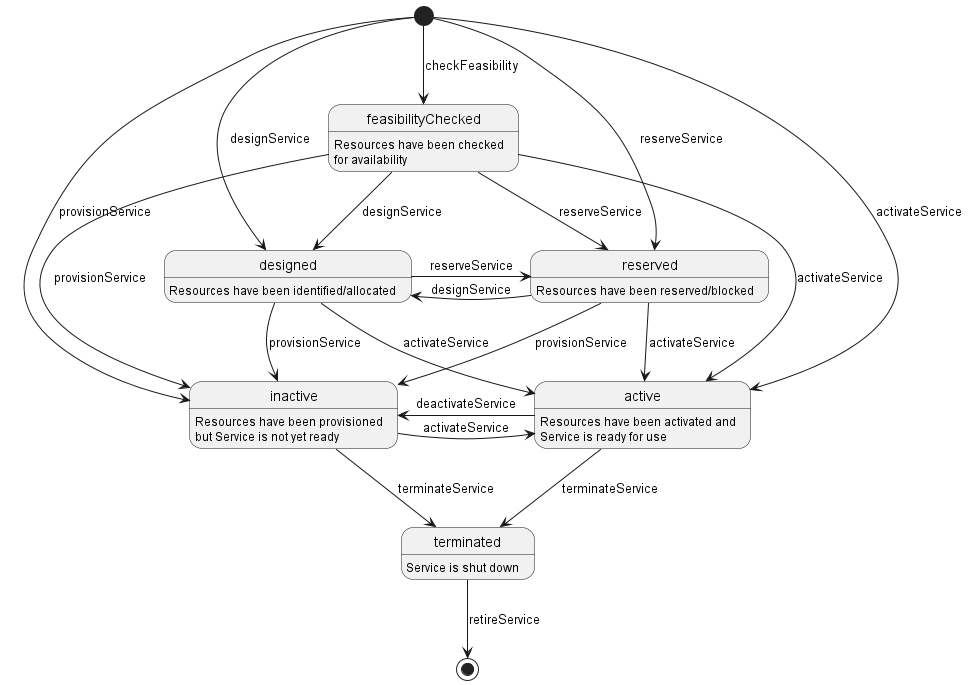

The diagram above was rendered by PlantUML. Its source (embedded in the PNG):
@startuml


state feasibilityChecked : Resources have been checked\nfor availability
state designed : Resources have been identified/allocated 
state reserved : Resources have been reserved/blocked
state inactive : Resources have been provisioned\nbut Service is not yet ready
state active : Resources have been activated and\nService is ready for use
state terminated : Service is shut down


[*] --> feasibilityChecked : checkFeasibility
[*] --> inactive : provisionService
[*] --> designed : designService
[*] --> reserved : reserveService
[*] --> active : activateService

feasibilityChecked --> designed : designService
feasibilityChecked --> reserved : reserveService
feasibilityChecked --> inactive : provisionService
feasibilityChecked --> active : activateService

designed -> reserved : reserveService
designed --> inactive : provisionService
designed --> active : activateService

reserved -> designed : designService
reserved --> inactive : provisionService
reserved --> active : activateService

inactive -right-> active : activateService
inactive --> terminated : terminateService

active -left-> inactive : deactivateService
active --> terminated : terminateService


terminated --> [*] : retireService

@enduml